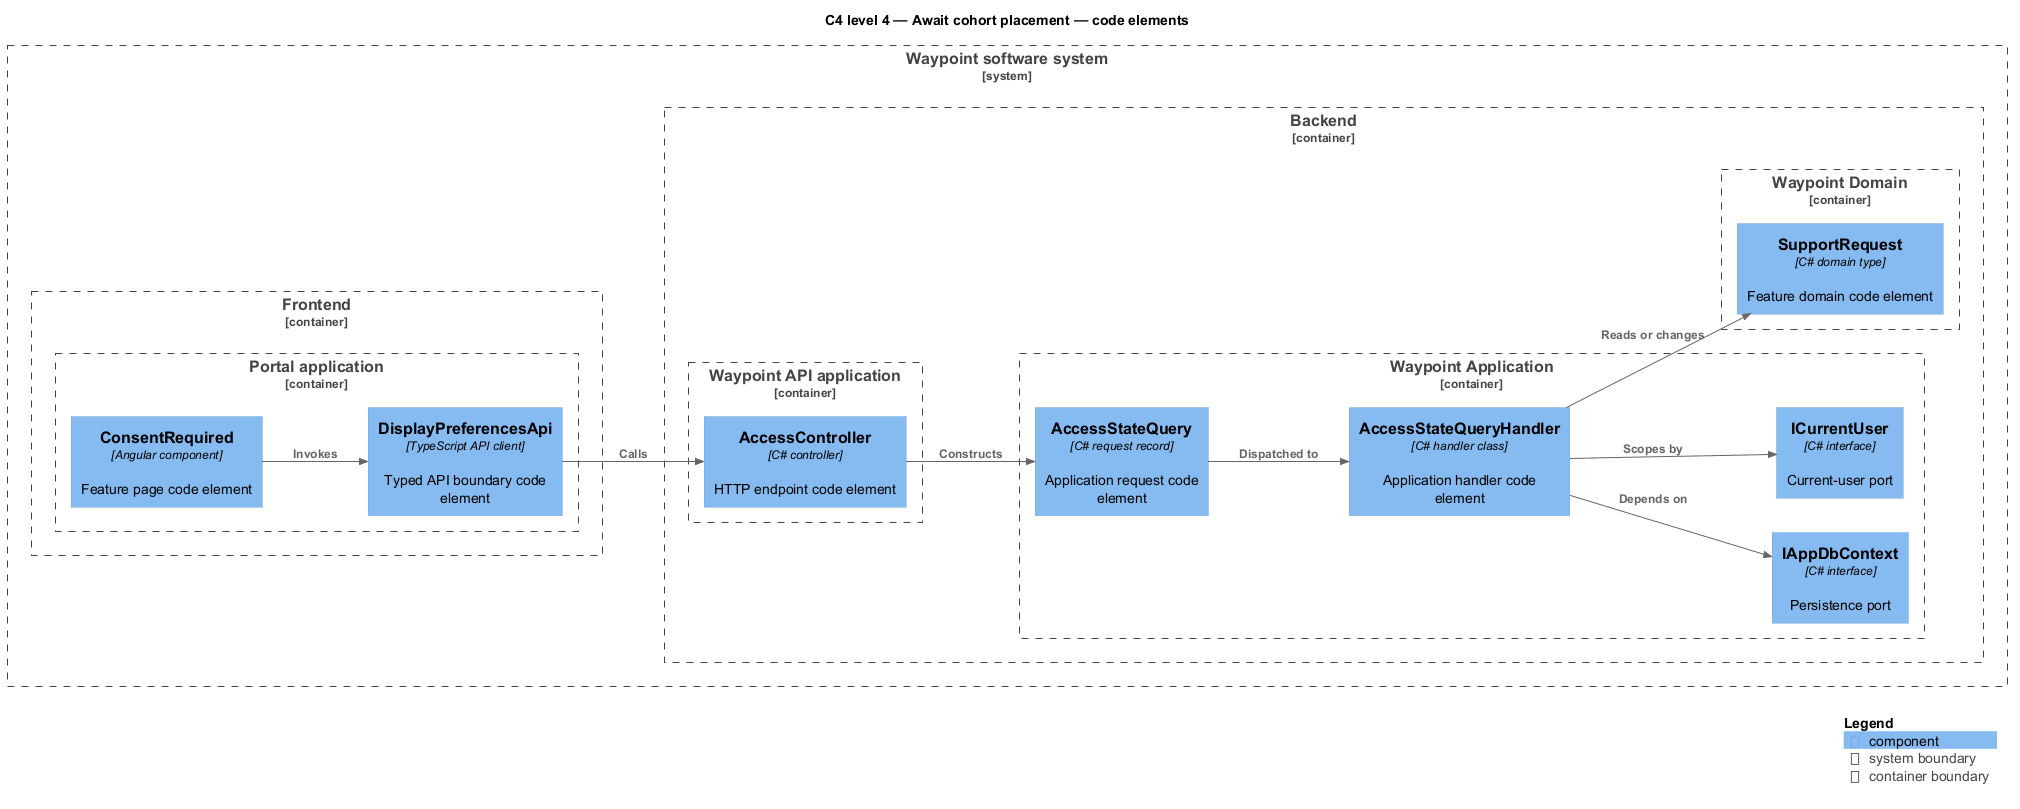

The diagram above was rendered by PlantUML. Its source (embedded in the PNG):
@startuml
!include <C4/C4_Component>
LAYOUT_LEFT_RIGHT()
title C4 level 4 — Await cohort placement — code elements
System_Boundary(waypoint, "Waypoint software system") {
  Container_Boundary(frontend, "Frontend") {
    Container_Boundary(frontend_app, "Portal application") {
      Component(page, "ConsentRequired", "Angular component", "Feature page code element")
      Component(client, "DisplayPreferencesApi", "TypeScript API client", "Typed API boundary code element")
    }
  }
  Container_Boundary(backend, "Backend") {
    Container_Boundary(api_app, "Waypoint API application") {
      Component(controller, "AccessController", "C# controller", "HTTP endpoint code element")
    }
    Container_Boundary(application, "Waypoint Application") {
      Component(request, "AccessStateQuery", "C# request record", "Application request code element")
      Component(handler, "AccessStateQueryHandler", "C# handler class", "Application handler code element")
      Component(dbport, "IAppDbContext", "C# interface", "Persistence port")
      Component(current, "ICurrentUser", "C# interface", "Current-user port")
    }
    Container_Boundary(domain, "Waypoint Domain") {
      Component(entity, "SupportRequest", "C# domain type", "Feature domain code element")
    }
  }
}
Rel(page, client, "Invokes")
Rel(client, controller, "Calls")
Rel(controller, request, "Constructs")
Rel(request, handler, "Dispatched to")
Rel(handler, dbport, "Depends on")
Rel(handler, current, "Scopes by")
Rel(handler, entity, "Reads or changes")
SHOW_LEGEND()
@enduml